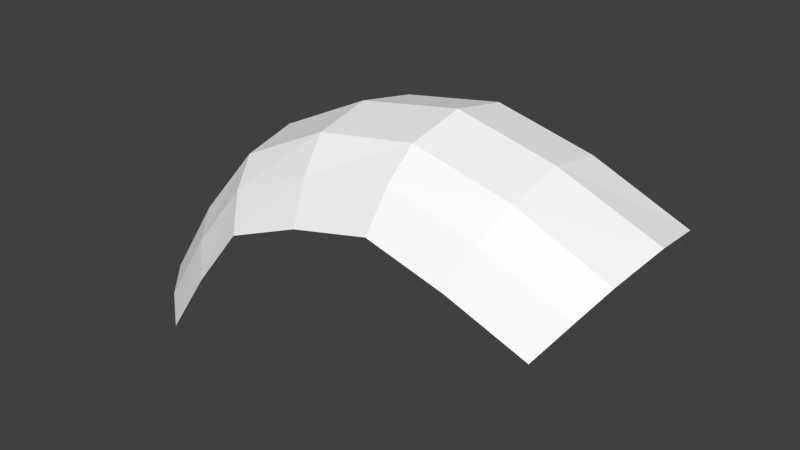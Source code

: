 # Source: apolloj5.blend  (saved by Blender 2.71.0; exported with 4.5.12 LTS)
import bpy
from mathutils import Matrix  # noqa: F401  (used for matrix-valued properties, if any)

bpy.ops.wm.read_factory_settings(use_empty=True)
scene = bpy.context.scene
scene.name = 'Scene'

# ---- collections
col_collection_1 = bpy.data.collections.new('Collection 1'); scene.collection.children.link(col_collection_1)

# ---- materials (node trees are filled in below, after node groups)
mat_colobotmesh_mat_1 = bpy.data.materials.new('ColobotMesh_mat_1')
mat_colobotmesh_mat_1.alpha_threshold = 0.0
mat_colobotmesh_mat_1.use_transparent_shadow = False
mat_colobotmesh_mat_1.diffuse_color = (1.0, 1.0, 1.0, 1.0)
mat_colobotmesh_mat_1.specular_color = (0.0, 0.0, 0.0)
mat_colobotmesh_mat_1.roughness = 0.5

# ---- material node trees

# ---- world
world_world = bpy.data.worlds.new('World'); scene.world = world_world
world_world.color = (0.05088, 0.05088, 0.05088)
world_world.use_sun_shadow = False
world_world.sun_shadow_jitter_overblur = 0.0
world_world.cycles.sampling_method = 'MANUAL'
world_world.cycles.sample_map_resolution = 256

# ---- meshes
me_colobotmesh = bpy.data.meshes.new('ColobotMesh_')
me_colobotmesh.from_pydata([(1.017, 1.253, -0.7674), (-0.006187, 1.987, -0.3895), (-0.006187, 1.586, -0.7674), (1.017, 1.253, 0.7636), (1.229, 1.578, 0.3857), (-0.006187, 1.586, 0.7636), (1.229, 1.578, -0.3895), (-0.006187, 1.987, 0.3857), (-1.265, 1.578, -0.3895), (-1.029, 1.253, -0.7674), (-1.029, 1.253, 0.7636), (-1.265, 1.578, 0.3857), (-1.661, 0.3833, 0.7636), (-2.043, 0.531, 0.3857), (-1.661, 0.3833, -0.7674), (-2.043, 0.531, -0.3895), (0.5689, 1.666, 0.5874), (1.144, 1.445, 0.5874), (0.5689, 1.666, -0.5912), (-1.542, 0.9806, 0.5874), (-1.877, 0.4633, 0.5874), (0.6346, 1.907, -0.001884), (0.5052, 1.442, 0.7636), (-0.006187, 1.818, -0.5912), (-0.5309, 1.46, -0.7674), (-0.5309, 1.46, 0.7636), (-1.684, 1.085, 0.3857), (0.5052, 1.442, -0.7674), (-0.6064, 1.693, -0.5912), (-1.31, 1.64, -0.001884), (-0.6659, 1.876, 0.3857), (-1.684, 1.085, -0.3895), (0.6233, 1.834, 0.3857), (-0.6659, 1.876, -0.3895), (1.275, 1.648, -0.001884), (0.6233, 1.834, -0.3895), (-1.166, 1.441, -0.5912), (-0.6882, 1.945, -0.001884), (-1.166, 1.441, 0.5874), (-1.358, 0.8366, -0.7674), (-0.6064, 1.693, 0.5874), (-1.877, 0.4633, -0.5912), (1.144, 1.445, -0.5912), (-2.102, 0.5504, -0.001884), (-1.542, 0.9806, -0.5912), (-1.358, 0.8366, 0.7636), (-0.006187, 2.063, -0.001884), (-0.006187, 1.818, 0.5874), (-1.736, 1.137, -0.001884)], [], [(0, 27, 18), (3, 17, 22), (11, 26, 19), (6, 42, 35), (4, 32, 16), (4, 34, 32), (6, 35, 21), (8, 36, 31), (9, 39, 44), (10, 38, 45), (11, 29, 26), (8, 31, 48), (1, 23, 33), (2, 24, 28), (5, 47, 25), (7, 30, 40), (7, 46, 30), (1, 33, 37), (18, 23, 1), (18, 27, 23), (27, 2, 23), (22, 16, 5), (22, 17, 16), (17, 4, 16), (19, 20, 12), (19, 26, 20), (26, 13, 20), (35, 18, 1), (35, 42, 18), (42, 0, 18), (16, 47, 5), (16, 32, 47), (32, 7, 47), (32, 21, 7), (32, 34, 21), (34, 6, 21), (21, 46, 7), (21, 35, 46), (35, 1, 46), (31, 44, 15), (31, 36, 44), (36, 9, 44), (44, 41, 15), (44, 39, 41), (39, 14, 41), (45, 19, 12), (45, 38, 19), (38, 11, 19), (26, 48, 13), (26, 29, 48), (29, 8, 48), (48, 43, 13), (48, 31, 43), (31, 15, 43), (33, 28, 8), (33, 23, 28), (23, 2, 28), (28, 36, 8), (28, 24, 36), (24, 9, 36), (25, 40, 10), (25, 47, 40), (47, 7, 40), (40, 38, 10), (40, 30, 38), (30, 11, 38), (30, 37, 11), (30, 46, 37), (46, 1, 37), (37, 29, 11), (37, 33, 29), (33, 8, 29)])
_uv = me_colobotmesh.uv_layers.new(name='UV_1')
_uv.uv.foreach_set('vector', [0.6225, 0.9087, 0.5786, 0.9087, 0.5786, 0.9375, 0.6225, 0.9087, 0.6225, 0.9375, 0.5786, 0.9087, 0.5343, 0.9664, 0.5343, 0.9375, 0.5786, 0.9375, 0.6225, 0.9664, 0.6225, 0.9375, 0.5786, 0.9664, 0.6225, 0.9664, 0.5786, 0.9664, 0.5786, 0.9375, 0.6225, 0.9087, 0.6225, 0.9375, 0.5786, 0.9087, 0.6225, 0.9664, 0.5786, 0.9664, 0.5786, 0.9375, 0.5343, 0.9664, 0.5786, 0.9664, 0.5343, 0.9375, 0.6225, 0.9664, 0.6225, 0.9375, 0.5786, 0.9375, 0.6225, 0.9664, 0.5786, 0.9664, 0.6225, 0.9375, 0.5343, 0.9087, 0.5343, 0.9375, 0.5786, 0.9087, 0.5343, 0.9664, 0.5786, 0.9664, 0.5786, 0.9375, 0.5343, 0.9664, 0.5343, 0.9375, 0.5786, 0.9664, 0.5343, 0.9087, 0.5786, 0.9087, 0.5786, 0.9375, 0.5343, 0.9087, 0.5343, 0.9375, 0.5786, 0.9087, 0.5343, 0.9664, 0.5786, 0.9664, 0.5786, 0.9375, 0.5343, 0.9087, 0.5343, 0.9375, 0.5786, 0.9087, 0.5343, 0.9664, 0.5786, 0.9664, 0.5786, 0.9375, 0.5786, 0.9375, 0.5343, 0.9375, 0.5343, 0.9664, 0.5786, 0.9375, 0.5786, 0.9087, 0.5343, 0.9375, 0.5786, 0.9087, 0.5343, 0.9087, 0.5343, 0.9375, 0.5786, 0.9087, 0.5786, 0.9375, 0.5343, 0.9087, 0.5786, 0.9087, 0.6225, 0.9375, 0.5786, 0.9375, 0.6225, 0.9375, 0.6225, 0.9664, 0.5786, 0.9375, 0.5786, 0.9375, 0.5786, 0.9087, 0.6225, 0.9087, 0.5786, 0.9375, 0.5343, 0.9375, 0.5786, 0.9087, 0.5343, 0.9375, 0.5343, 0.9087, 0.5786, 0.9087, 0.5786, 0.9664, 0.5786, 0.9375, 0.5343, 0.9664, 0.5786, 0.9664, 0.6225, 0.9375, 0.5786, 0.9375, 0.6225, 0.9375, 0.6225, 0.9087, 0.5786, 0.9375, 0.5786, 0.9375, 0.5343, 0.9375, 0.5343, 0.9087, 0.5786, 0.9375, 0.5786, 0.9664, 0.5343, 0.9375, 0.5786, 0.9664, 0.5343, 0.9664, 0.5343, 0.9375, 0.5786, 0.9087, 0.5786, 0.9375, 0.5343, 0.9087, 0.5786, 0.9087, 0.6225, 0.9375, 0.5786, 0.9375, 0.6225, 0.9375, 0.6225, 0.9664, 0.5786, 0.9375, 0.5786, 0.9375, 0.5343, 0.9375, 0.5343, 0.9087, 0.5786, 0.9375, 0.5786, 0.9664, 0.5343, 0.9375, 0.5786, 0.9664, 0.5343, 0.9664, 0.5343, 0.9375, 0.5343, 0.9375, 0.5786, 0.9375, 0.5343, 0.9087, 0.5343, 0.9375, 0.5786, 0.9664, 0.5786, 0.9375, 0.5786, 0.9664, 0.6225, 0.9664, 0.5786, 0.9375, 0.5786, 0.9375, 0.5786, 0.9087, 0.5343, 0.9087, 0.5786, 0.9375, 0.6225, 0.9375, 0.5786, 0.9087, 0.6225, 0.9375, 0.6225, 0.9087, 0.5786, 0.9087, 0.6225, 0.9375, 0.5786, 0.9375, 0.6225, 0.9087, 0.6225, 0.9375, 0.5786, 0.9664, 0.5786, 0.9375, 0.5786, 0.9664, 0.5343, 0.9664, 0.5786, 0.9375, 0.5786, 0.9087, 0.5786, 0.9375, 0.6225, 0.9087, 0.5786, 0.9087, 0.5343, 0.9375, 0.5786, 0.9375, 0.5343, 0.9375, 0.5343, 0.9664, 0.5786, 0.9375, 0.5786, 0.9375, 0.6225, 0.9375, 0.6225, 0.9087, 0.5786, 0.9375, 0.5786, 0.9664, 0.6225, 0.9375, 0.5786, 0.9664, 0.6225, 0.9664, 0.6225, 0.9375, 0.5786, 0.9664, 0.5786, 0.9375, 0.6225, 0.9664, 0.5786, 0.9664, 0.5343, 0.9375, 0.5786, 0.9375, 0.5343, 0.9375, 0.5343, 0.9087, 0.5786, 0.9375, 0.5786, 0.9375, 0.6225, 0.9375, 0.6225, 0.9664, 0.5786, 0.9375, 0.5786, 0.9087, 0.6225, 0.9375, 0.5786, 0.9087, 0.6225, 0.9087, 0.6225, 0.9375, 0.5786, 0.9087, 0.5786, 0.9375, 0.6225, 0.9087, 0.5786, 0.9087, 0.5343, 0.9375, 0.5786, 0.9375, 0.5343, 0.9375, 0.5343, 0.9664, 0.5786, 0.9375, 0.5786, 0.9375, 0.6225, 0.9375, 0.6225, 0.9087, 0.5786, 0.9375, 0.5786, 0.9664, 0.6225, 0.9375, 0.5786, 0.9664, 0.6225, 0.9664, 0.6225, 0.9375, 0.5786, 0.9087, 0.5786, 0.9375, 0.6225, 0.9087, 0.5786, 0.9087, 0.5343, 0.9375, 0.5786, 0.9375, 0.5343, 0.9375, 0.5343, 0.9664, 0.5786, 0.9375, 0.5786, 0.9375, 0.6225, 0.9375, 0.6225, 0.9087, 0.5786, 0.9375, 0.5786, 0.9664, 0.6225, 0.9375, 0.5786, 0.9664, 0.6225, 0.9664, 0.6225, 0.9375])
_uv.active_render = True
_uv = me_colobotmesh.uv_layers.new(name='UV_2')
_uv.uv.foreach_set('vector', [0.9283, 0.5423, 0.7732, 0.6459, 0.7732, 0.7712, 0.9283, 0.5423, 0.9642, 0.6437, 0.7732, 0.6459, 0.2361, 0.745, 0.118, 0.4112, 0.176, 0.3725, 1.0, 0.745, 0.9642, 0.6437, 0.809, 0.8725, 1.0, 0.745, 0.809, 0.8725, 0.809, 0.7473, 1.0, 0.6377, 1.0, 0.5006, 0.809, 0.6377, 1.0, 0.3634, 0.809, 0.3634, 0.809, 0.5006, 0.2361, 0.745, 0.2719, 0.6437, 0.118, 0.4112, 0.3077, 0.5423, 0.2118, 0.2712, 0.1539, 0.3099, 0.3077, 0.5423, 0.2719, 0.6437, 0.2118, 0.2712, 0.75, 0.745, 0.5, 0.745, 0.75, 0.4112, 0.25, 0.745, 0.25, 0.4112, 0.5, 0.4112, 0.618, 1.0, 0.618, 0.8748, 0.4271, 0.8725, 0.618, 0.7495, 0.4629, 0.6459, 0.4271, 0.7473, 0.618, 0.7495, 0.618, 0.8748, 0.4629, 0.6459, 0.618, 1.0, 0.4271, 0.8725, 0.4629, 0.7712, 0.618, 0.6377, 0.618, 0.5006, 0.4271, 0.6377, 0.618, 0.3634, 0.4271, 0.3634, 0.4271, 0.5006, 0.7732, 0.7712, 0.618, 0.8748, 0.618, 1.0, 0.7732, 0.7712, 0.7732, 0.6459, 0.618, 0.8748, 0.7732, 0.6459, 0.618, 0.7495, 0.618, 0.8748, 0.7732, 0.6459, 0.809, 0.7473, 0.618, 0.7495, 0.7732, 0.6459, 0.9642, 0.6437, 0.809, 0.7473, 0.9642, 0.6437, 1.0, 0.745, 0.809, 0.7473, 0.176, 0.3725, 0.05798, 0.0387, 0.116, 0.0, 0.176, 0.3725, 0.118, 0.4112, 0.05798, 0.0387, 0.118, 0.4112, -1.931e-09, 0.07741, 0.05798, 0.0387, 0.809, 0.8725, 0.7732, 0.7712, 0.618, 1.0, 0.809, 0.8725, 0.9642, 0.6437, 0.7732, 0.7712, 0.9642, 0.6437, 0.9283, 0.5423, 0.7732, 0.7712, 0.809, 0.7473, 0.618, 0.8748, 0.618, 0.7495, 0.809, 0.7473, 0.809, 0.8725, 0.618, 0.8748, 0.809, 0.8725, 0.618, 1.0, 0.618, 0.8748, 0.809, 0.6377, 0.809, 0.5006, 0.618, 0.6377, 0.809, 0.6377, 1.0, 0.5006, 0.809, 0.5006, 1.0, 0.5006, 1.0, 0.3634, 0.809, 0.5006, 0.809, 0.5006, 0.618, 0.5006, 0.618, 0.6377, 0.809, 0.5006, 0.809, 0.3634, 0.618, 0.5006, 0.809, 0.3634, 0.618, 0.3634, 0.618, 0.5006, 0.118, 0.4112, 0.1539, 0.3099, -1.931e-09, 0.07741, 0.118, 0.4112, 0.2719, 0.6437, 0.1539, 0.3099, 0.2719, 0.6437, 0.3077, 0.5423, 0.1539, 0.3099, 0.1539, 0.3099, 0.05798, 0.03871, -1.931e-09, 0.07741, 0.1539, 0.3099, 0.2118, 0.2712, 0.05798, 0.03871, 0.2118, 0.2712, 0.116, 1.013e-06, 0.05798, 0.03871, 0.2118, 0.2712, 0.176, 0.3725, 0.116, 0.0, 0.2118, 0.2712, 0.2719, 0.6437, 0.176, 0.3725, 0.2719, 0.6437, 0.2361, 0.745, 0.176, 0.3725, 0.75, 0.4112, 0.5, 0.4112, 0.75, 0.07741, 0.75, 0.4112, 0.5, 0.745, 0.5, 0.4112, 0.5, 0.745, 0.25, 0.745, 0.5, 0.4112, 0.5, 0.4112, 0.5, 0.07741, 0.75, 0.07741, 0.5, 0.4112, 0.25, 0.4112, 0.5, 0.07741, 0.25, 0.4112, 0.25, 0.07741, 0.5, 0.07741, 0.4271, 0.8725, 0.4271, 0.7473, 0.2361, 0.745, 0.4271, 0.8725, 0.618, 0.8748, 0.4271, 0.7473, 0.618, 0.8748, 0.618, 0.7495, 0.4271, 0.7473, 0.4271, 0.7473, 0.2719, 0.6437, 0.2361, 0.745, 0.4271, 0.7473, 0.4629, 0.6459, 0.2719, 0.6437, 0.4629, 0.6459, 0.3077, 0.5423, 0.2719, 0.6437, 0.4629, 0.6459, 0.4629, 0.7712, 0.3077, 0.5423, 0.4629, 0.6459, 0.618, 0.8748, 0.4629, 0.7712, 0.618, 0.8748, 0.618, 1.0, 0.4629, 0.7712, 0.4629, 0.7712, 0.2719, 0.6437, 0.3077, 0.5423, 0.4629, 0.7712, 0.4271, 0.8725, 0.2719, 0.6437, 0.4271, 0.8725, 0.2361, 0.745, 0.2719, 0.6437, 0.4271, 0.6377, 0.4271, 0.5006, 0.2361, 0.6377, 0.4271, 0.6377, 0.618, 0.5006, 0.4271, 0.5006, 0.618, 0.5006, 0.618, 0.3634, 0.4271, 0.5006, 0.4271, 0.5006, 0.2361, 0.5006, 0.2361, 0.6377, 0.4271, 0.5006, 0.4271, 0.3634, 0.2361, 0.5006, 0.4271, 0.3634, 0.2361, 0.3634, 0.2361, 0.5006])
me_colobotmesh.materials.append(mat_colobotmesh_mat_1)
me_colobotmesh.use_remesh_preserve_volume = False
me_colobotmesh.use_remesh_preserve_attributes = False
me_colobotmesh.use_mirror_vertex_groups = False
me_colobotmesh.update()

# ---- objects
ob_colobotmesh_1 = bpy.data.objects.new('ColobotMesh_1', me_colobotmesh)

# ---- transforms, parenting, visibility, modifiers, constraints
ob_colobotmesh_1.location = (0.0, 0.0, 0.0)
ob_colobotmesh_1.rotation_euler = (1.571, 0.0, 0.0)
ob_colobotmesh_1.lineart.crease_threshold = 0.0

# ---- collection membership
col_collection_1.objects.link(ob_colobotmesh_1)

# ---- scene / render settings (as saved in the file)
scene.frame_start = 1; scene.frame_end = 250; scene.frame_set(1)
scene.render.engine = 'BLENDER_EEVEE_NEXT'
scene.render.resolution_percentage = 50
scene.render.dither_intensity = 0.0
scene.cycles.use_denoising = False
scene.cycles.samples = 10
scene.cycles.sampling_pattern = 'TABULATED_SOBOL'
scene.cycles.light_sampling_threshold = 0.0
scene.cycles.use_adaptive_sampling = False
scene.cycles.use_light_tree = False
scene.cycles.blur_glossy = 0.0
scene.cycles.volume_bounces = 1
scene.cycles.pixel_filter_type = 'GAUSSIAN'
scene.cycles.sample_clamp_indirect = 0.0
scene.view_settings.view_transform = 'Standard'
bpy.context.view_layer.update()

# ---- added for rendering (the .blend has no active camera and no usable light): camera, sun
cam_auto = bpy.data.cameras.new('AutoCamera')
cam_auto.lens = 50.0
cam_auto.sensor_width = 36.0
cam_auto.clip_end = 1000.0
ob_auto_camera = bpy.data.objects.new('AutoCamera', cam_auto)
scene.collection.objects.link(ob_auto_camera)
ob_auto_camera.location = (3.35327, -4.51821, 4.2367)
ob_auto_camera.rotation_euler = (1.09748, -7.21219e-08, 0.694738)
scene.camera = ob_auto_camera
light_auto_sun = bpy.data.lights.new('AutoSun', 'SUN')
light_auto_sun.energy = 3.0
light_auto_sun.angle = 0.0523599
ob_auto_sun = bpy.data.objects.new('AutoSun', light_auto_sun)
scene.collection.objects.link(ob_auto_sun)
ob_auto_sun.rotation_euler = (0.872665, 0.174533, 0.523599)
bpy.context.view_layer.update()
